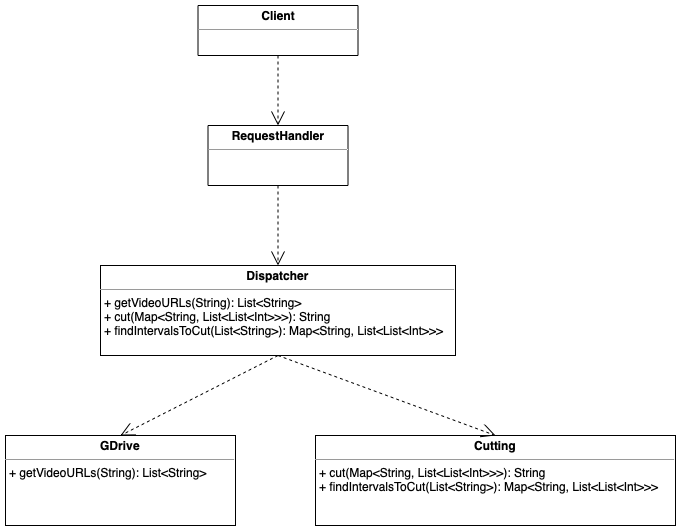

The diagram above was exported from draw.io. Its source (the exported page's mxGraphModel, read from the mxfile embedded in the PNG):
<mxGraphModel dx="946" dy="673" grid="1" gridSize="10" guides="1" tooltips="1" connect="1" arrows="1" fold="1" page="1" pageScale="1" pageWidth="827" pageHeight="1169" math="0" shadow="0">
  <root>
    <mxCell id="0" />
    <mxCell id="1" parent="0" />
    <mxCell id="6lc9tWjvOYt9rmLba4M--1" value="&lt;p style=&quot;margin:0px;margin-top:4px;text-align:center;&quot;&gt;&lt;b&gt;Cutting&lt;/b&gt;&lt;/p&gt;&lt;hr size=&quot;1&quot;&gt;&lt;p style=&quot;margin:0px;margin-left:4px;&quot;&gt;&lt;/p&gt;&lt;p style=&quot;margin:0px;margin-left:4px;&quot;&gt;+ cut(Map&amp;lt;String,&amp;nbsp;&lt;span style=&quot;background-color: initial;&quot;&gt;List&amp;lt;List&amp;lt;Int&amp;gt;&amp;gt;&amp;gt;): String&lt;/span&gt;&lt;/p&gt;&lt;p style=&quot;margin:0px;margin-left:4px;&quot;&gt;&lt;span style=&quot;background-color: initial;&quot;&gt;+ findIntervalsToCut(List&amp;lt;String&amp;gt;): Map&amp;lt;String, List&amp;lt;List&amp;lt;Int&amp;gt;&amp;gt;&amp;gt;&amp;nbsp;&lt;/span&gt;&lt;/p&gt;" style="verticalAlign=top;align=left;overflow=fill;fontSize=12;fontFamily=Helvetica;html=1;" parent="1" vertex="1">
      <mxGeometry x="560" y="560" width="360" height="90" as="geometry" />
    </mxCell>
    <mxCell id="y3p4Vq7kjU7ENYWhxFl9-1" value="&lt;p style=&quot;margin:0px;margin-top:4px;text-align:center;&quot;&gt;&lt;b&gt;GDrive&lt;/b&gt;&lt;/p&gt;&lt;hr size=&quot;1&quot;&gt;&lt;p style=&quot;margin:0px;margin-left:4px;&quot;&gt;+ getVideoURLs(String): List&amp;lt;String&amp;gt;&lt;/p&gt;" style="verticalAlign=top;align=left;overflow=fill;fontSize=12;fontFamily=Helvetica;html=1;" parent="1" vertex="1">
      <mxGeometry x="250" y="560" width="230" height="90" as="geometry" />
    </mxCell>
    <mxCell id="6lc9tWjvOYt9rmLba4M--2" value="&lt;p style=&quot;margin:0px;margin-top:4px;text-align:center;&quot;&gt;&lt;b&gt;Dispatcher&lt;/b&gt;&lt;/p&gt;&lt;hr size=&quot;1&quot;&gt;&lt;p style=&quot;margin:0px;margin-left:4px;&quot;&gt;+ getVideoURLs(String): List&amp;lt;String&amp;gt;&lt;/p&gt;&lt;p style=&quot;margin:0px;margin-left:4px;&quot;&gt;+ сut(Map&amp;lt;String, List&amp;lt;List&amp;lt;Int&amp;gt;&amp;gt;&amp;gt;): String&lt;/p&gt;&lt;p style=&quot;margin:0px;margin-left:4px;&quot;&gt;+ findIntervalsToCut(List&amp;lt;String&amp;gt;): Map&amp;lt;String, List&amp;lt;List&amp;lt;Int&amp;gt;&amp;gt;&amp;gt;&lt;/p&gt;" style="verticalAlign=top;align=left;overflow=fill;fontSize=12;fontFamily=Helvetica;html=1;" parent="1" vertex="1">
      <mxGeometry x="345" y="390" width="355" height="90" as="geometry" />
    </mxCell>
    <mxCell id="_Y-DRr3bjEMiDYaFDBwE-1" value="&lt;p style=&quot;margin:0px;margin-top:4px;text-align:center;&quot;&gt;&lt;b&gt;RequestHandler&lt;/b&gt;&lt;/p&gt;&lt;hr size=&quot;1&quot;&gt;&lt;div style=&quot;height:2px;&quot;&gt;&lt;br&gt;&lt;/div&gt;" style="verticalAlign=top;align=left;overflow=fill;fontSize=12;fontFamily=Helvetica;html=1;" parent="1" vertex="1">
      <mxGeometry x="452.5" y="250" width="140" height="60" as="geometry" />
    </mxCell>
    <mxCell id="esEiaTh7CiJaf8Cl9Cbr-1" value="&lt;p style=&quot;margin:0px;margin-top:4px;text-align:center;&quot;&gt;&lt;b&gt;Client&lt;/b&gt;&lt;/p&gt;&lt;hr size=&quot;1&quot;&gt;&lt;p style=&quot;margin:0px;margin-left:4px;&quot;&gt;&lt;br&gt;&lt;/p&gt;" style="verticalAlign=top;align=left;overflow=fill;fontSize=12;fontFamily=Helvetica;html=1;" parent="1" vertex="1">
      <mxGeometry x="442.5" y="130" width="160" height="50" as="geometry" />
    </mxCell>
    <mxCell id="cfR9jegYlxzlROA4IFzW-2" value="" style="endArrow=open;dashed=1;endFill=0;endSize=12;html=1;rounded=0;exitX=0.5;exitY=1;exitDx=0;exitDy=0;entryX=0.5;entryY=0;entryDx=0;entryDy=0;" parent="1" source="esEiaTh7CiJaf8Cl9Cbr-1" target="_Y-DRr3bjEMiDYaFDBwE-1" edge="1">
      <mxGeometry width="160" relative="1" as="geometry">
        <mxPoint x="580" y="220" as="sourcePoint" />
        <mxPoint x="740" y="220" as="targetPoint" />
      </mxGeometry>
    </mxCell>
    <mxCell id="cfR9jegYlxzlROA4IFzW-3" value="" style="endArrow=open;dashed=1;endFill=0;endSize=12;html=1;rounded=0;exitX=0.5;exitY=1;exitDx=0;exitDy=0;entryX=0.5;entryY=0;entryDx=0;entryDy=0;" edge="1" parent="1" source="_Y-DRr3bjEMiDYaFDBwE-1" target="6lc9tWjvOYt9rmLba4M--2">
      <mxGeometry width="160" relative="1" as="geometry">
        <mxPoint x="470" y="180" as="sourcePoint" />
        <mxPoint x="470" y="250" as="targetPoint" />
      </mxGeometry>
    </mxCell>
    <mxCell id="cfR9jegYlxzlROA4IFzW-4" value="" style="endArrow=open;dashed=1;endFill=0;endSize=12;html=1;rounded=0;exitX=0.5;exitY=1;exitDx=0;exitDy=0;entryX=0.5;entryY=0;entryDx=0;entryDy=0;" edge="1" parent="1" source="6lc9tWjvOYt9rmLba4M--2" target="6lc9tWjvOYt9rmLba4M--1">
      <mxGeometry width="160" relative="1" as="geometry">
        <mxPoint x="470" y="180" as="sourcePoint" />
        <mxPoint x="470" y="250" as="targetPoint" />
      </mxGeometry>
    </mxCell>
    <mxCell id="cfR9jegYlxzlROA4IFzW-5" value="" style="endArrow=open;dashed=1;endFill=0;endSize=12;html=1;rounded=0;exitX=0.5;exitY=1;exitDx=0;exitDy=0;entryX=0.5;entryY=0;entryDx=0;entryDy=0;" edge="1" parent="1" source="6lc9tWjvOYt9rmLba4M--2" target="y3p4Vq7kjU7ENYWhxFl9-1">
      <mxGeometry width="160" relative="1" as="geometry">
        <mxPoint x="480" y="190" as="sourcePoint" />
        <mxPoint x="480" y="260" as="targetPoint" />
      </mxGeometry>
    </mxCell>
  </root>
</mxGraphModel>